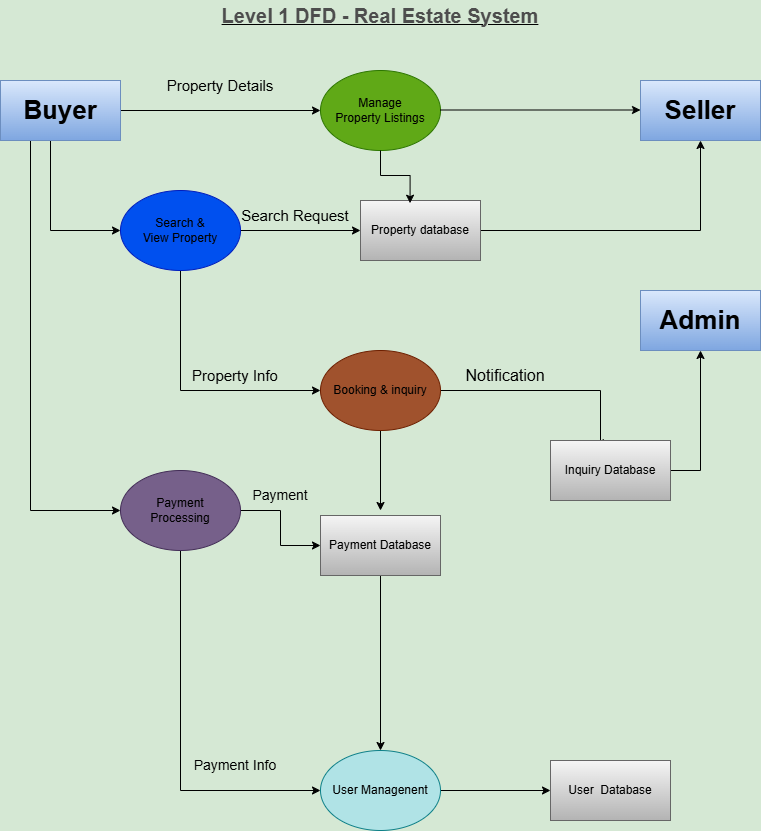

The diagram above was exported from draw.io. Its source (the exported page's mxGraphModel, read from the mxfile embedded in the PNG):
<mxGraphModel dx="964" dy="860" grid="1" gridSize="10" guides="1" tooltips="1" connect="1" arrows="1" fold="1" page="1" pageScale="1" pageWidth="827" pageHeight="1169" background="#D5E8D4" math="0" shadow="0">
  <root>
    <mxCell id="0" />
    <mxCell id="1" parent="0" />
    <mxCell id="ZPsblFEG7Xxk-qt3PVWS-1" parent="1" style="text;html=1;whiteSpace=wrap;strokeColor=none;fillColor=none;align=center;verticalAlign=middle;rounded=0;" value="&lt;u&gt;&lt;font style=&quot;color: rgb(77, 77, 77); font-size: 20px;&quot;&gt;&lt;b style=&quot;&quot;&gt;Level 1 DFD - Real Estate System&lt;/b&gt;&lt;/font&gt;&lt;/u&gt;" vertex="1">
      <mxGeometry height="30" width="320" x="260" y="10" as="geometry" />
    </mxCell>
    <mxCell id="ZPsblFEG7Xxk-qt3PVWS-2" parent="1" style="ellipse;whiteSpace=wrap;html=1;fillColor=#60a917;strokeColor=#2D7600;fontColor=#ffffff;" value="&lt;font style=&quot;color: rgb(0, 0, 0);&quot;&gt;Manage&lt;/font&gt;&lt;div&gt;&lt;font style=&quot;color: rgb(0, 0, 0);&quot;&gt;Property Listings&lt;/font&gt;&lt;/div&gt;" vertex="1">
      <mxGeometry height="80" width="120" x="360" y="80" as="geometry" />
    </mxCell>
    <mxCell id="ZPsblFEG7Xxk-qt3PVWS-3" edge="1" parent="1" style="endArrow=classic;html=1;rounded=0;entryX=0;entryY=0.5;entryDx=0;entryDy=0;" target="ZPsblFEG7Xxk-qt3PVWS-2" value="">
      <mxGeometry height="50" relative="1" width="50" as="geometry">
        <mxPoint x="160" y="120" as="sourcePoint" />
        <mxPoint x="440" y="290" as="targetPoint" />
      </mxGeometry>
    </mxCell>
    <mxCell id="ZPsblFEG7Xxk-qt3PVWS-4" edge="1" parent="1" style="endArrow=classic;html=1;rounded=0;entryX=0;entryY=0.5;entryDx=0;entryDy=0;" value="">
      <mxGeometry height="50" relative="1" width="50" as="geometry">
        <mxPoint x="480" y="119.5" as="sourcePoint" />
        <mxPoint x="680" y="119.5" as="targetPoint" />
      </mxGeometry>
    </mxCell>
    <mxCell id="ZPsblFEG7Xxk-qt3PVWS-8" edge="1" parent="1" style="edgeStyle=orthogonalEdgeStyle;rounded=0;orthogonalLoop=1;jettySize=auto;html=1;exitX=0.5;exitY=1;exitDx=0;exitDy=0;">
      <mxGeometry relative="1" as="geometry">
        <Array as="points">
          <mxPoint x="90" y="240" />
        </Array>
        <mxPoint x="90" y="150" as="sourcePoint" />
        <mxPoint x="160" y="240" as="targetPoint" />
      </mxGeometry>
    </mxCell>
    <mxCell id="ZPsblFEG7Xxk-qt3PVWS-32" edge="1" parent="1" source="ZPsblFEG7Xxk-qt3PVWS-6" style="edgeStyle=orthogonalEdgeStyle;rounded=0;orthogonalLoop=1;jettySize=auto;html=1;exitX=0.25;exitY=1;exitDx=0;exitDy=0;entryX=0;entryY=0.5;entryDx=0;entryDy=0;" target="ZPsblFEG7Xxk-qt3PVWS-23">
      <mxGeometry relative="1" as="geometry" />
    </mxCell>
    <mxCell id="ZPsblFEG7Xxk-qt3PVWS-6" parent="1" style="rounded=0;whiteSpace=wrap;html=1;fillColor=#dae8fc;gradientColor=#7ea6e0;strokeColor=#6c8ebf;" value="&lt;b&gt;&lt;font style=&quot;font-size: 26px; color: rgb(0, 0, 0);&quot;&gt;Buyer&lt;/font&gt;&lt;/b&gt;" vertex="1">
      <mxGeometry height="60" width="120" x="40" y="90" as="geometry" />
    </mxCell>
    <mxCell id="ZPsblFEG7Xxk-qt3PVWS-7" parent="1" style="rounded=0;whiteSpace=wrap;html=1;fillColor=#dae8fc;gradientColor=#7ea6e0;strokeColor=#6c8ebf;" value="&lt;b&gt;&lt;font style=&quot;font-size: 26px; color: rgb(0, 0, 0);&quot;&gt;Seller&lt;/font&gt;&lt;/b&gt;" vertex="1">
      <mxGeometry height="60" width="120" x="680" y="90" as="geometry" />
    </mxCell>
    <mxCell id="ZPsblFEG7Xxk-qt3PVWS-15" edge="1" parent="1" source="ZPsblFEG7Xxk-qt3PVWS-9" style="edgeStyle=orthogonalEdgeStyle;rounded=0;orthogonalLoop=1;jettySize=auto;html=1;exitX=0.5;exitY=1;exitDx=0;exitDy=0;">
      <mxGeometry relative="1" as="geometry">
        <Array as="points">
          <mxPoint x="220" y="400" />
        </Array>
        <mxPoint x="360" y="400" as="targetPoint" />
      </mxGeometry>
    </mxCell>
    <mxCell id="ZPsblFEG7Xxk-qt3PVWS-39" edge="1" parent="1" source="ZPsblFEG7Xxk-qt3PVWS-9" style="edgeStyle=orthogonalEdgeStyle;rounded=0;orthogonalLoop=1;jettySize=auto;html=1;exitX=1;exitY=0.5;exitDx=0;exitDy=0;entryX=0;entryY=0.5;entryDx=0;entryDy=0;" target="ZPsblFEG7Xxk-qt3PVWS-11">
      <mxGeometry relative="1" as="geometry" />
    </mxCell>
    <mxCell id="ZPsblFEG7Xxk-qt3PVWS-9" parent="1" style="ellipse;whiteSpace=wrap;html=1;fillColor=#0050ef;fontColor=#ffffff;strokeColor=#001DBC;" value="&lt;font style=&quot;color: rgb(0, 0, 0);&quot;&gt;Search &amp;amp;&lt;/font&gt;&lt;div&gt;&lt;font style=&quot;color: rgb(0, 0, 0);&quot;&gt;View Property&lt;/font&gt;&lt;/div&gt;" vertex="1">
      <mxGeometry height="80" width="120" x="160" y="200" as="geometry" />
    </mxCell>
    <mxCell id="ZPsblFEG7Xxk-qt3PVWS-13" edge="1" parent="1" source="ZPsblFEG7Xxk-qt3PVWS-11" style="edgeStyle=orthogonalEdgeStyle;rounded=0;orthogonalLoop=1;jettySize=auto;html=1;exitX=1;exitY=0.5;exitDx=0;exitDy=0;entryX=0.5;entryY=1;entryDx=0;entryDy=0;" target="ZPsblFEG7Xxk-qt3PVWS-7">
      <mxGeometry relative="1" as="geometry" />
    </mxCell>
    <mxCell id="ZPsblFEG7Xxk-qt3PVWS-11" parent="1" style="rounded=0;whiteSpace=wrap;html=1;fillColor=#f5f5f5;gradientColor=#b3b3b3;strokeColor=#666666;" value="Property database" vertex="1">
      <mxGeometry height="60" width="120" x="400" y="210" as="geometry" />
    </mxCell>
    <mxCell id="ZPsblFEG7Xxk-qt3PVWS-14" edge="1" parent="1" source="ZPsblFEG7Xxk-qt3PVWS-2" style="edgeStyle=orthogonalEdgeStyle;rounded=0;orthogonalLoop=1;jettySize=auto;html=1;exitX=0.5;exitY=1;exitDx=0;exitDy=0;entryX=0.413;entryY=0.045;entryDx=0;entryDy=0;entryPerimeter=0;" target="ZPsblFEG7Xxk-qt3PVWS-11">
      <mxGeometry relative="1" as="geometry" />
    </mxCell>
    <mxCell id="ZPsblFEG7Xxk-qt3PVWS-17" edge="1" parent="1" source="ZPsblFEG7Xxk-qt3PVWS-16" style="edgeStyle=orthogonalEdgeStyle;rounded=0;orthogonalLoop=1;jettySize=auto;html=1;exitX=1;exitY=0.5;exitDx=0;exitDy=0;entryX=0.375;entryY=0.045;entryDx=0;entryDy=0;entryPerimeter=0;" target="ZPsblFEG7Xxk-qt3PVWS-18">
      <mxGeometry relative="1" as="geometry">
        <Array as="points">
          <mxPoint x="640" y="400" />
          <mxPoint x="640" y="453" />
        </Array>
        <mxPoint x="640" y="440" as="targetPoint" />
      </mxGeometry>
    </mxCell>
    <mxCell id="ZPsblFEG7Xxk-qt3PVWS-21" edge="1" parent="1" source="ZPsblFEG7Xxk-qt3PVWS-16" style="edgeStyle=orthogonalEdgeStyle;rounded=0;orthogonalLoop=1;jettySize=auto;html=1;exitX=0.5;exitY=1;exitDx=0;exitDy=0;">
      <mxGeometry relative="1" as="geometry">
        <mxPoint x="420" y="520" as="targetPoint" />
      </mxGeometry>
    </mxCell>
    <mxCell id="ZPsblFEG7Xxk-qt3PVWS-16" parent="1" style="ellipse;whiteSpace=wrap;html=1;fillColor=#a0522d;strokeColor=#6D1F00;fontColor=#ffffff;" value="&lt;font style=&quot;color: rgb(0, 0, 0);&quot;&gt;Booking &amp;amp; inquiry&lt;/font&gt;" vertex="1">
      <mxGeometry height="80" width="120" x="360" y="360" as="geometry" />
    </mxCell>
    <mxCell id="ZPsblFEG7Xxk-qt3PVWS-20" edge="1" parent="1" source="ZPsblFEG7Xxk-qt3PVWS-18" style="edgeStyle=orthogonalEdgeStyle;rounded=0;orthogonalLoop=1;jettySize=auto;html=1;exitX=1;exitY=0.5;exitDx=0;exitDy=0;entryX=0.5;entryY=1;entryDx=0;entryDy=0;" target="ZPsblFEG7Xxk-qt3PVWS-19">
      <mxGeometry relative="1" as="geometry" />
    </mxCell>
    <mxCell id="ZPsblFEG7Xxk-qt3PVWS-18" parent="1" style="rounded=0;whiteSpace=wrap;html=1;fillColor=#f5f5f5;strokeColor=#666666;gradientColor=#b3b3b3;" value="Inquiry Database" vertex="1">
      <mxGeometry height="60" width="120" x="590" y="450" as="geometry" />
    </mxCell>
    <mxCell id="ZPsblFEG7Xxk-qt3PVWS-19" parent="1" style="rounded=0;whiteSpace=wrap;html=1;fillColor=#dae8fc;gradientColor=#7ea6e0;strokeColor=#6c8ebf;" value="&lt;b&gt;&lt;font style=&quot;font-size: 26px;&quot;&gt;Admin&lt;/font&gt;&lt;/b&gt;" vertex="1">
      <mxGeometry height="60" width="120" x="680" y="300" as="geometry" />
    </mxCell>
    <mxCell id="ZPsblFEG7Xxk-qt3PVWS-29" edge="1" parent="1" source="ZPsblFEG7Xxk-qt3PVWS-22" style="edgeStyle=orthogonalEdgeStyle;rounded=0;orthogonalLoop=1;jettySize=auto;html=1;exitX=0.5;exitY=1;exitDx=0;exitDy=0;entryX=0.5;entryY=0;entryDx=0;entryDy=0;" target="ZPsblFEG7Xxk-qt3PVWS-28">
      <mxGeometry relative="1" as="geometry" />
    </mxCell>
    <mxCell id="ZPsblFEG7Xxk-qt3PVWS-22" parent="1" style="rounded=0;whiteSpace=wrap;html=1;fillColor=#f5f5f5;gradientColor=#b3b3b3;strokeColor=#666666;" value="Payment Database" vertex="1">
      <mxGeometry height="60" width="120" x="360" y="525" as="geometry" />
    </mxCell>
    <mxCell id="ZPsblFEG7Xxk-qt3PVWS-27" edge="1" parent="1" source="ZPsblFEG7Xxk-qt3PVWS-23" style="edgeStyle=orthogonalEdgeStyle;rounded=0;orthogonalLoop=1;jettySize=auto;html=1;exitX=0.5;exitY=1;exitDx=0;exitDy=0;">
      <mxGeometry relative="1" as="geometry">
        <Array as="points">
          <mxPoint x="220" y="800" />
        </Array>
        <mxPoint x="360" y="800" as="targetPoint" />
      </mxGeometry>
    </mxCell>
    <mxCell id="ZPsblFEG7Xxk-qt3PVWS-42" edge="1" parent="1" source="ZPsblFEG7Xxk-qt3PVWS-23" style="edgeStyle=orthogonalEdgeStyle;rounded=0;orthogonalLoop=1;jettySize=auto;html=1;exitX=1;exitY=0.5;exitDx=0;exitDy=0;entryX=0;entryY=0.5;entryDx=0;entryDy=0;" target="ZPsblFEG7Xxk-qt3PVWS-22">
      <mxGeometry relative="1" as="geometry">
        <Array as="points">
          <mxPoint x="320" y="520" />
          <mxPoint x="320" y="555" />
        </Array>
      </mxGeometry>
    </mxCell>
    <mxCell id="ZPsblFEG7Xxk-qt3PVWS-23" parent="1" style="ellipse;whiteSpace=wrap;html=1;fillColor=#76608a;fontColor=#ffffff;strokeColor=#432D57;" value="&lt;font style=&quot;color: rgb(0, 0, 0);&quot;&gt;Payment&lt;/font&gt;&lt;div&gt;&lt;font style=&quot;color: rgb(0, 0, 0);&quot;&gt;Processing&lt;/font&gt;&lt;/div&gt;" vertex="1">
      <mxGeometry height="80" width="120" x="160" y="480" as="geometry" />
    </mxCell>
    <mxCell id="ZPsblFEG7Xxk-qt3PVWS-30" edge="1" parent="1" source="ZPsblFEG7Xxk-qt3PVWS-28" style="edgeStyle=orthogonalEdgeStyle;rounded=0;orthogonalLoop=1;jettySize=auto;html=1;exitX=1;exitY=0.5;exitDx=0;exitDy=0;">
      <mxGeometry relative="1" as="geometry">
        <mxPoint x="590" y="799.9999999999998" as="targetPoint" />
      </mxGeometry>
    </mxCell>
    <mxCell id="ZPsblFEG7Xxk-qt3PVWS-28" parent="1" style="ellipse;whiteSpace=wrap;html=1;fillColor=#b0e3e6;strokeColor=#0e8088;" value="&lt;font style=&quot;color: rgb(0, 0, 0);&quot;&gt;User Managenent&lt;/font&gt;" vertex="1">
      <mxGeometry height="80" width="120" x="360" y="760" as="geometry" />
    </mxCell>
    <mxCell id="ZPsblFEG7Xxk-qt3PVWS-31" parent="1" style="rounded=0;whiteSpace=wrap;html=1;fillColor=#f5f5f5;gradientColor=#b3b3b3;strokeColor=#666666;" value="User&amp;nbsp; Database" vertex="1">
      <mxGeometry height="60" width="120" x="590" y="770" as="geometry" />
    </mxCell>
    <mxCell id="ZPsblFEG7Xxk-qt3PVWS-36" parent="1" style="text;html=1;whiteSpace=wrap;strokeColor=none;fillColor=none;align=center;verticalAlign=middle;rounded=0;" value="&lt;font style=&quot;font-size: 15px;&quot;&gt;Property Details&lt;/font&gt;" vertex="1">
      <mxGeometry height="30" width="120" x="200" y="80" as="geometry" />
    </mxCell>
    <mxCell id="ZPsblFEG7Xxk-qt3PVWS-37" parent="1" style="text;html=1;whiteSpace=wrap;strokeColor=none;fillColor=none;align=center;verticalAlign=middle;rounded=0;" value="&lt;font style=&quot;font-size: 15px;&quot;&gt;Search Request&lt;/font&gt;" vertex="1">
      <mxGeometry height="30" width="110" x="280" y="210" as="geometry" />
    </mxCell>
    <mxCell id="ZPsblFEG7Xxk-qt3PVWS-40" parent="1" style="text;html=1;whiteSpace=wrap;strokeColor=none;fillColor=none;align=center;verticalAlign=middle;rounded=0;" value="&lt;font style=&quot;font-size: 15px;&quot;&gt;Property Info&lt;/font&gt;" vertex="1">
      <mxGeometry height="30" width="90" x="230" y="370" as="geometry" />
    </mxCell>
    <mxCell id="ZPsblFEG7Xxk-qt3PVWS-41" parent="1" style="text;html=1;whiteSpace=wrap;strokeColor=none;fillColor=none;align=center;verticalAlign=middle;rounded=0;" value="&lt;font style=&quot;font-size: 16px;&quot;&gt;Notification&lt;/font&gt;" vertex="1">
      <mxGeometry height="30" width="110" x="490" y="370" as="geometry" />
    </mxCell>
    <mxCell id="ZPsblFEG7Xxk-qt3PVWS-43" parent="1" style="text;html=1;whiteSpace=wrap;strokeColor=none;fillColor=none;align=center;verticalAlign=middle;rounded=0;" value="&lt;font style=&quot;font-size: 14px;&quot;&gt;Payment&lt;/font&gt;" vertex="1">
      <mxGeometry height="30" width="60" x="290" y="490" as="geometry" />
    </mxCell>
    <mxCell id="ZPsblFEG7Xxk-qt3PVWS-44" parent="1" style="text;html=1;whiteSpace=wrap;strokeColor=none;fillColor=none;align=center;verticalAlign=middle;rounded=0;" value="&lt;font style=&quot;font-size: 14px;&quot;&gt;Payment Info&lt;/font&gt;" vertex="1">
      <mxGeometry height="30" width="110" x="220" y="760" as="geometry" />
    </mxCell>
  </root>
</mxGraphModel>